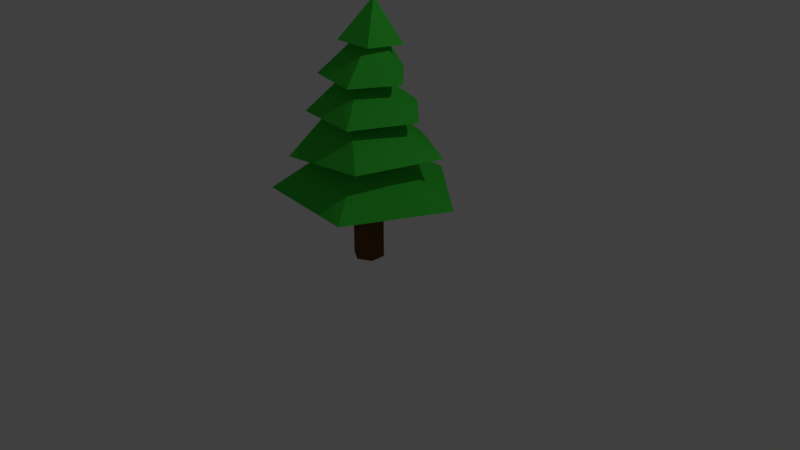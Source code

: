 # Source: Tree-Pine2.blend  (saved by Blender 2.79.0; exported with 4.5.12 LTS)
import bpy
from mathutils import Matrix  # noqa: F401  (used for matrix-valued properties, if any)

bpy.ops.wm.read_factory_settings(use_empty=True)
scene = bpy.context.scene
scene.name = 'Scene'

# ---- collections
col_collection_1 = bpy.data.collections.new('Collection 1'); scene.collection.children.link(col_collection_1)

# ---- materials (node trees are filled in below, after node groups)
mat_leaves_pine2 = bpy.data.materials.new('Leaves-Pine2')
mat_leaves_pine2.alpha_threshold = 0.0
mat_leaves_pine2.use_transparent_shadow = False
mat_leaves_pine2.diffuse_color = (0.05, 0.6, 0.05, 1.0)
mat_leaves_pine2.roughness = 0.5
mat_trunk_pine2 = bpy.data.materials.new('Trunk-Pine2')
mat_trunk_pine2.alpha_threshold = 0.0
mat_trunk_pine2.use_transparent_shadow = False
mat_trunk_pine2.diffuse_color = (0.1376, 0.062, 0.02001, 1.0)
mat_trunk_pine2.roughness = 0.5

# ---- material node trees

# ---- world
world_world = bpy.data.worlds.new('World'); scene.world = world_world
world_world.color = (0.05088, 0.05088, 0.05088)
world_world.use_sun_shadow = False
world_world.sun_shadow_jitter_overblur = 0.0
world_world.cycles.sampling_method = 'MANUAL'

# ---- cameras
cam_camera = bpy.data.cameras.new('Camera')
cam_camera.clip_end = 100.0
cam_camera.lens = 35.0
cam_camera.sensor_width = 32.0
cam_camera.sensor_height = 18.0
cam_camera.ortho_scale = 7.314
cam_camera.dof.focus_distance = 0.0
cam_camera.dof.aperture_fstop = 128.0

# ---- lights
light_lamp = bpy.data.lights.new('Lamp', 'POINT')
light_lamp.transmission_factor = 0.0
light_lamp.cutoff_distance = 30.0
light_lamp.energy = 100.0
light_lamp.shadow_buffer_clip_start = 1.001
light_lamp.shadow_soft_size = 0.1
light_lamp.shadow_maximum_resolution = 0.006
light_lamp.use_absolute_resolution = True

# ---- meshes
me_cylinder_001 = bpy.data.meshes.new('Cylinder.001')
me_cylinder_001.from_pydata([(-0.01866, 0.4661, 1.082), (0.06851, 0.07593, 1.584), (0.3955, 0.2329, 1.057), (0.2878, -0.225, 1.073), (-0.1712, -0.2743, 1.102), (-0.3746, 0.1503, 1.106), (0.05322, 0.2978, 1.044), (0.2585, 0.1069, 1.035), (0.1498, -0.1513, 1.039), (-0.1273, -0.1182, 1.059), (-0.1799, 0.1486, 1.066), (0.06181, 0.5546, 0.6649), (0.5298, 0.09148, 0.6413), (0.2364, -0.4983, 0.6505), (-0.4116, -0.3958, 0.6821), (-0.5154, 0.2469, 0.6917), (-0.05219, 0.2617, 0.6074), (0.1996, 0.07438, 0.5832), (0.0838, -0.2196, 0.5939), (-0.2324, -0.2161, 0.6156), (-0.3104, 0.09136, 0.6271), (0.08931, 0.7528, 0.2246), (0.7235, 0.1644, 0.2212), (0.376, -0.6243, 0.2249), (-0.489, -0.5355, 0.2327), (-0.6603, 0.3154, 0.2344), (-0.06002, 0.3907, 0.1629), (0.348, 0.08039, 0.1618), (0.1887, -0.4053, 0.1632), (-0.3246, -0.3988, 0.1693), (-0.4816, 0.09154, 0.1678), (-0.02152, 0.9582, -0.2812), (0.941, 0.3553, -0.2104), (0.6429, -0.7405, -0.2005), (-0.4867, -0.8168, -0.27), (-0.8955, 0.242, -0.3184), (-0.05438, 0.4734, -0.3395), (0.4391, 0.1229, -0.3263), (0.2707, -0.4627, -0.3158), (-0.3434, -0.4693, -0.3202), (-0.5309, 0.1041, -0.3319), (0.06771, 1.233, -0.8119), (1.157, 0.3216, -0.8013), (0.6094, -0.9836, -0.7615), (-0.7924, -0.88, -0.7511), (-1.13, 0.4859, -0.7818)], [], [(0, 1, 2), (2, 1, 3), (3, 1, 4), (4, 1, 5), (5, 1, 0), (5, 9, 4), (8, 12, 7), (3, 7, 2), (0, 10, 5), (2, 6, 0), (4, 8, 3), (13, 19, 18), (6, 15, 10), (9, 13, 8), (7, 11, 6), (10, 14, 9), (20, 24, 19), (11, 17, 16), (14, 20, 19), (12, 18, 17), (15, 16, 20), (25, 26, 30), (18, 22, 17), (16, 25, 20), (19, 23, 18), (17, 21, 16), (29, 35, 34), (23, 29, 28), (21, 27, 26), (24, 30, 29), (22, 28, 27), (31, 40, 35), (27, 33, 32), (30, 31, 35), (28, 34, 33), (26, 32, 31), (40, 44, 39), (34, 38, 33), (32, 36, 31), (35, 39, 34), (33, 37, 32), (43, 44, 45), (38, 42, 37), (36, 45, 40), (39, 43, 38), (37, 41, 36), (5, 10, 9), (8, 13, 12), (3, 8, 7), (0, 6, 10), (2, 7, 6), (4, 9, 8), (13, 14, 19), (6, 11, 15), (9, 14, 13), (7, 12, 11), (10, 15, 14), (20, 25, 24), (11, 12, 17), (14, 15, 20), (12, 13, 18), (15, 11, 16), (25, 21, 26), (18, 23, 22), (16, 21, 25), (19, 24, 23), (17, 22, 21), (29, 30, 35), (23, 24, 29), (21, 22, 27), (24, 25, 30), (22, 23, 28), (31, 36, 40), (27, 28, 33), (30, 26, 31), (28, 29, 34), (26, 27, 32), (40, 45, 44), (34, 39, 38), (32, 37, 36), (35, 40, 39), (33, 38, 37), (45, 41, 42), (42, 43, 45), (38, 43, 42), (36, 41, 45), (39, 44, 43), (37, 42, 41)])
me_cylinder_001.materials.append(mat_leaves_pine2)
me_cylinder_001.use_remesh_preserve_volume = False
me_cylinder_001.use_remesh_preserve_attributes = False
me_cylinder_001.use_mirror_vertex_groups = False
me_cylinder_001.update()
me_cylinder = bpy.data.meshes.new('Cylinder')
me_cylinder.from_pydata([(0.0, 0.2, -1.0), (0.0, 0.2, 0.0), (0.1732, 0.1, -1.0), (0.1732, 0.1, 0.0), (0.1732, -0.1, -1.0), (0.1732, -0.1, 0.0), (-1.748e-08, -0.2, -1.0), (-1.748e-08, -0.2, 0.0), (-0.1732, -0.1, -1.0), (-0.1732, -0.1, 0.0), (-0.1732, 0.1, -1.0), (-0.1732, 0.1, 0.0)], [], [(0, 1, 3, 2), (2, 3, 5, 4), (4, 5, 7, 6), (6, 7, 9, 8), (3, 1, 11, 9, 7, 5), (8, 9, 11, 10), (10, 11, 1, 0), (0, 2, 4, 6, 8, 10)])
me_cylinder.materials.append(mat_trunk_pine2)
me_cylinder.use_remesh_preserve_volume = False
me_cylinder.use_remesh_preserve_attributes = False
me_cylinder.use_mirror_vertex_groups = False
me_cylinder.update()

# ---- objects
ob_leaves_pine2 = bpy.data.objects.new('Leaves-Pine2', me_cylinder_001)
ob_trunk_pine2 = bpy.data.objects.new('Trunk-Pine2', me_cylinder)
ob_lamp = bpy.data.objects.new('Lamp', light_lamp)
ob_camera = bpy.data.objects.new('Camera', cam_camera)

# ---- transforms, parenting, visibility, modifiers, constraints
ob_leaves_pine2.location = (0.0, 0.0, 1.7)
ob_leaves_pine2.lineart.crease_threshold = 0.0
ob_trunk_pine2.location = (0.0, 0.0, 1.0)
ob_trunk_pine2.lineart.crease_threshold = 0.0
_m = ob_trunk_pine2.modifiers.new('Triangulate', 'TRIANGULATE')
ob_lamp.location = (4.076, 1.005, 5.904)
ob_lamp.rotation_euler = (0.6503, 0.05522, 1.866)
ob_lamp.lock_rotations_4d = False
ob_lamp.empty_display_type = 'ARROWS'
ob_lamp.color = (0.0, 0.0, 0.0, 0.0)
ob_lamp.lineart.crease_threshold = 0.0
ob_camera.location = (7.481, -6.508, 5.344)
ob_camera.rotation_euler = (1.109, 0.0, 0.8149)
ob_camera.lock_rotations_4d = False
ob_camera.empty_display_type = 'ARROWS'
ob_camera.color = (0.0, 0.0, 0.0, 0.0)
ob_camera.display_type = 'WIRE'
ob_camera.lineart.crease_threshold = 0.0

# ---- collection membership
col_collection_1.objects.link(ob_leaves_pine2)
col_collection_1.objects.link(ob_trunk_pine2)
col_collection_1.objects.link(ob_lamp)
col_collection_1.objects.link(ob_camera)

# ---- scene / render settings (as saved in the file)
scene.camera = ob_camera
scene.frame_start = 1; scene.frame_end = 250; scene.frame_set(0)
scene.render.engine = 'BLENDER_EEVEE_NEXT'
scene.render.resolution_percentage = 50
scene.render.dither_intensity = 0.0
scene.cycles.use_denoising = False
scene.cycles.samples = 128
scene.cycles.sampling_pattern = 'TABULATED_SOBOL'
scene.cycles.use_adaptive_sampling = False
scene.cycles.use_light_tree = False
scene.cycles.blur_glossy = 0.0
scene.cycles.sample_clamp_indirect = 0.0
scene.view_settings.view_transform = 'Standard'
bpy.context.view_layer.update()
